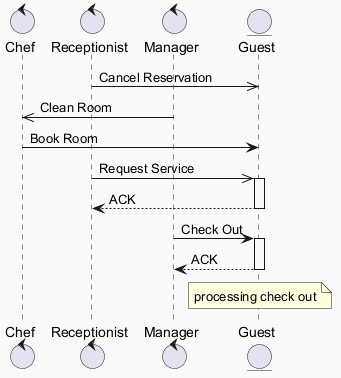

The diagram above was rendered by PlantUML. Its source (embedded in the PNG):
@startuml
skinparam backgroundColor #FAFAFA
skinparam classBackgroundColor #FFF3E0
skinparam classBorderColor #E65100
control "Chef" as C
control "Receptionist" as R
control "Manager" as M
entity "Guest" as G
R ->> G : Cancel Reservation
M ->> C : Clean Room
C -> G : Book Room
R ->> G : Request Service
activate G
G --> R : ACK
deactivate G
M -> G : Check Out
activate G
G --> M : ACK
deactivate G
note over G : processing check out
@enduml